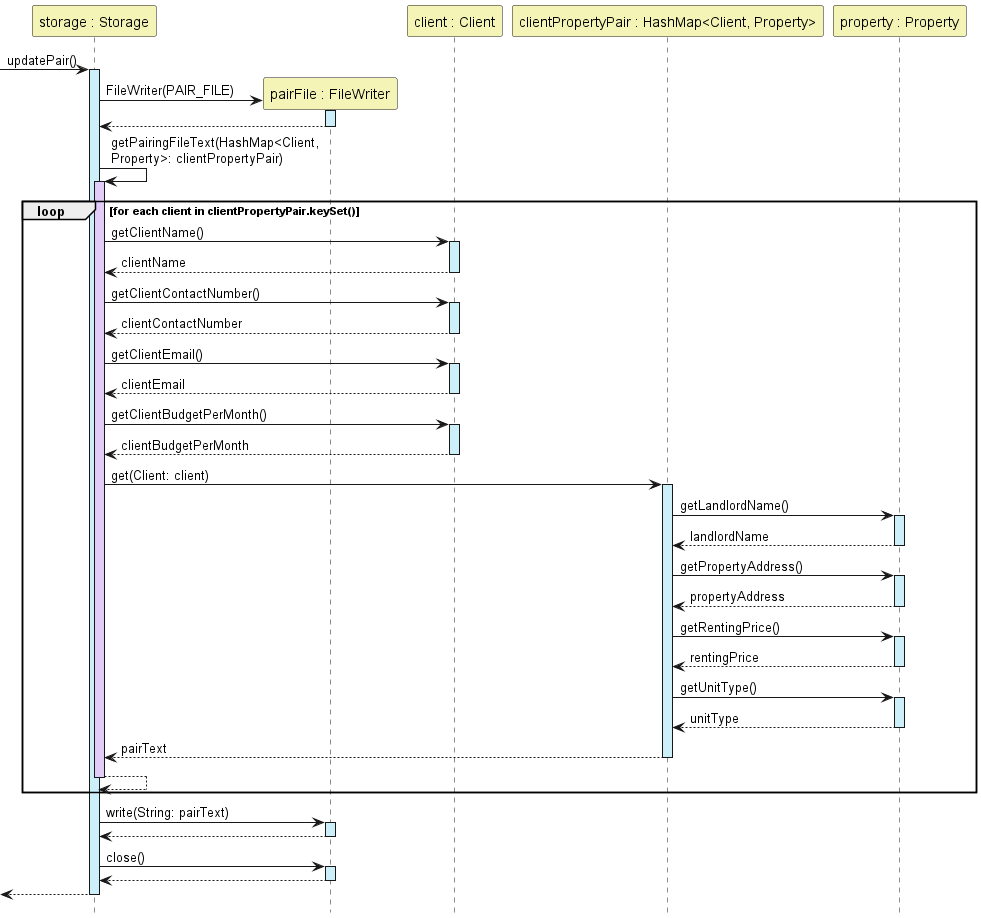

The diagram above was rendered by PlantUML. Its source (embedded in the PNG):
@startuml
'https://plantuml.com/sequence-diagram

hide footbox
Participant "storage : Storage" as Storage #F4F4B6
Participant "pairFile : FileWriter" as FileWriter #F4F4B6
Participant "client : Client" as Client #F4F4B6
Participant "clientPropertyPair : HashMap<Client, Property>" as ClientPropertyPair #F4F4B6
Participant "property : Property" as Property #F4F4B6


->Storage:updatePair()
activate Storage #CDEFF9
create FileWriter

Storage -> FileWriter:FileWriter(PAIR_FILE)
activate FileWriter #CDEFF9
return

Storage->Storage:getPairingFileText(HashMap<Client, \nProperty>: clientPropertyPair)
activate Storage #E2CDF9
    loop for each client in clientPropertyPair.keySet()
        Storage->Client:getClientName()
        activate Client #CDEFF9
        return clientName

        Storage->Client:getClientContactNumber()
        activate Client #CDEFF9
        return clientContactNumber

        Storage->Client:getClientEmail()
        activate Client #CDEFF9
        return clientEmail

        Storage->Client:getClientBudgetPerMonth()
        activate Client #CDEFF9
        return clientBudgetPerMonth

        Storage->ClientPropertyPair:get(Client: client)
        activate ClientPropertyPair #CDEFF9

        ClientPropertyPair->Property:getLandlordName()
        activate Property #CDEFF9
        return landlordName

        ClientPropertyPair->Property:getPropertyAddress()
        activate Property #CDEFF9
        return propertyAddress

        ClientPropertyPair->Property:getRentingPrice()
        activate Property #CDEFF9
        return rentingPrice

        ClientPropertyPair->Property:getUnitType()
        activate Property #CDEFF9
        return unitType
        return pairText
        return
    end

Storage->FileWriter:write(String: pairText)
activate FileWriter #CDEFF9
return

Storage->FileWriter:close()
activate FileWriter #CDEFF9
return
return


@enduml